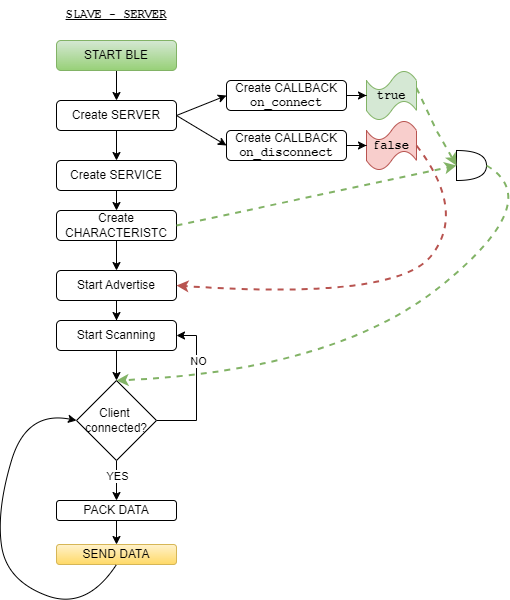

The diagram above was exported from draw.io. Its source (the exported page's mxGraphModel, read from the mxfile embedded in the PNG):
<mxGraphModel dx="1420" dy="822" grid="1" gridSize="10" guides="1" tooltips="1" connect="1" arrows="1" fold="1" page="1" pageScale="1" pageWidth="827" pageHeight="1169" math="0" shadow="0">
  <root>
    <mxCell id="0" />
    <mxCell id="1" parent="0" />
    <mxCell id="Ubnw_bqIcLY2_cPc9L0W-1" value="&lt;span&gt;SLAVE - SERVER&lt;/span&gt;" style="text;html=1;strokeColor=none;fillColor=none;align=center;verticalAlign=middle;whiteSpace=wrap;rounded=0;fontFamily=Courier New;fontStyle=5" vertex="1" parent="1">
      <mxGeometry x="75" y="50" width="110" height="30" as="geometry" />
    </mxCell>
    <mxCell id="Ubnw_bqIcLY2_cPc9L0W-24" style="edgeStyle=orthogonalEdgeStyle;rounded=0;orthogonalLoop=1;jettySize=auto;html=1;entryX=0.5;entryY=0;entryDx=0;entryDy=0;" edge="1" parent="1" source="Ubnw_bqIcLY2_cPc9L0W-3" target="Ubnw_bqIcLY2_cPc9L0W-17">
      <mxGeometry relative="1" as="geometry" />
    </mxCell>
    <mxCell id="Ubnw_bqIcLY2_cPc9L0W-3" value="START BLE" style="rounded=1;whiteSpace=wrap;html=1;fillColor=#d5e8d4;gradientColor=#97d077;strokeColor=#82b366;" vertex="1" parent="1">
      <mxGeometry x="70" y="90" width="120" height="30" as="geometry" />
    </mxCell>
    <mxCell id="Ubnw_bqIcLY2_cPc9L0W-4" style="edgeStyle=orthogonalEdgeStyle;rounded=0;orthogonalLoop=1;jettySize=auto;html=1;entryX=0.5;entryY=0;entryDx=0;entryDy=0;" edge="1" parent="1" source="Ubnw_bqIcLY2_cPc9L0W-5" target="Ubnw_bqIcLY2_cPc9L0W-7">
      <mxGeometry relative="1" as="geometry" />
    </mxCell>
    <mxCell id="Ubnw_bqIcLY2_cPc9L0W-5" value="Start Advertise" style="rounded=1;whiteSpace=wrap;html=1;" vertex="1" parent="1">
      <mxGeometry x="70" y="320" width="120" height="30" as="geometry" />
    </mxCell>
    <mxCell id="Ubnw_bqIcLY2_cPc9L0W-6" style="edgeStyle=orthogonalEdgeStyle;rounded=0;orthogonalLoop=1;jettySize=auto;html=1;entryX=0.5;entryY=0;entryDx=0;entryDy=0;" edge="1" parent="1" source="Ubnw_bqIcLY2_cPc9L0W-7" target="Ubnw_bqIcLY2_cPc9L0W-12">
      <mxGeometry relative="1" as="geometry" />
    </mxCell>
    <mxCell id="Ubnw_bqIcLY2_cPc9L0W-7" value="Start Scanning" style="rounded=1;whiteSpace=wrap;html=1;" vertex="1" parent="1">
      <mxGeometry x="70" y="370" width="120" height="30" as="geometry" />
    </mxCell>
    <mxCell id="Ubnw_bqIcLY2_cPc9L0W-8" style="edgeStyle=orthogonalEdgeStyle;rounded=0;orthogonalLoop=1;jettySize=auto;html=1;entryX=1;entryY=0.5;entryDx=0;entryDy=0;" edge="1" parent="1" source="Ubnw_bqIcLY2_cPc9L0W-12" target="Ubnw_bqIcLY2_cPc9L0W-7">
      <mxGeometry relative="1" as="geometry">
        <Array as="points">
          <mxPoint x="210" y="470" />
          <mxPoint x="210" y="385" />
        </Array>
      </mxGeometry>
    </mxCell>
    <mxCell id="Ubnw_bqIcLY2_cPc9L0W-9" value="NO" style="edgeLabel;html=1;align=center;verticalAlign=middle;resizable=0;points=[];" vertex="1" connectable="0" parent="Ubnw_bqIcLY2_cPc9L0W-8">
      <mxGeometry x="0.3853" y="-1" relative="1" as="geometry">
        <mxPoint as="offset" />
      </mxGeometry>
    </mxCell>
    <mxCell id="Ubnw_bqIcLY2_cPc9L0W-10" style="edgeStyle=orthogonalEdgeStyle;rounded=0;orthogonalLoop=1;jettySize=auto;html=1;entryX=0.5;entryY=0;entryDx=0;entryDy=0;" edge="1" parent="1" source="Ubnw_bqIcLY2_cPc9L0W-12" target="Ubnw_bqIcLY2_cPc9L0W-14">
      <mxGeometry relative="1" as="geometry" />
    </mxCell>
    <mxCell id="Ubnw_bqIcLY2_cPc9L0W-11" value="YES" style="edgeLabel;html=1;align=center;verticalAlign=middle;resizable=0;points=[];" vertex="1" connectable="0" parent="Ubnw_bqIcLY2_cPc9L0W-10">
      <mxGeometry x="-0.6644" y="-1" relative="1" as="geometry">
        <mxPoint x="1" y="8" as="offset" />
      </mxGeometry>
    </mxCell>
    <mxCell id="Ubnw_bqIcLY2_cPc9L0W-12" value="Client&amp;nbsp;&lt;br&gt;connected?" style="rhombus;whiteSpace=wrap;html=1;" vertex="1" parent="1">
      <mxGeometry x="90" y="430" width="80" height="80" as="geometry" />
    </mxCell>
    <mxCell id="Ubnw_bqIcLY2_cPc9L0W-13" style="edgeStyle=orthogonalEdgeStyle;rounded=0;orthogonalLoop=1;jettySize=auto;html=1;entryX=0.5;entryY=0;entryDx=0;entryDy=0;" edge="1" parent="1" source="Ubnw_bqIcLY2_cPc9L0W-14" target="Ubnw_bqIcLY2_cPc9L0W-15">
      <mxGeometry relative="1" as="geometry" />
    </mxCell>
    <mxCell id="Ubnw_bqIcLY2_cPc9L0W-14" value="PACK DATA" style="rounded=1;whiteSpace=wrap;html=1;" vertex="1" parent="1">
      <mxGeometry x="70" y="550" width="120" height="20" as="geometry" />
    </mxCell>
    <mxCell id="Ubnw_bqIcLY2_cPc9L0W-15" value="SEND DATA" style="rounded=1;whiteSpace=wrap;html=1;fillColor=#fff2cc;gradientColor=#ffd966;strokeColor=#d6b656;" vertex="1" parent="1">
      <mxGeometry x="70" y="594" width="120" height="20" as="geometry" />
    </mxCell>
    <mxCell id="Ubnw_bqIcLY2_cPc9L0W-16" value="" style="curved=1;endArrow=classic;html=1;rounded=0;exitX=0.5;exitY=1;exitDx=0;exitDy=0;entryX=0;entryY=0.5;entryDx=0;entryDy=0;" edge="1" parent="1" source="Ubnw_bqIcLY2_cPc9L0W-15" target="Ubnw_bqIcLY2_cPc9L0W-12">
      <mxGeometry width="50" height="50" relative="1" as="geometry">
        <mxPoint x="310" y="490" as="sourcePoint" />
        <mxPoint x="360" y="440" as="targetPoint" />
        <Array as="points">
          <mxPoint x="100" y="660" />
          <mxPoint x="20" y="630" />
          <mxPoint x="10" y="560" />
          <mxPoint x="40" y="460" />
        </Array>
      </mxGeometry>
    </mxCell>
    <mxCell id="Ubnw_bqIcLY2_cPc9L0W-25" style="edgeStyle=orthogonalEdgeStyle;rounded=0;orthogonalLoop=1;jettySize=auto;html=1;exitX=0.5;exitY=1;exitDx=0;exitDy=0;entryX=0.5;entryY=0;entryDx=0;entryDy=0;" edge="1" parent="1" source="Ubnw_bqIcLY2_cPc9L0W-17" target="Ubnw_bqIcLY2_cPc9L0W-18">
      <mxGeometry relative="1" as="geometry" />
    </mxCell>
    <mxCell id="Ubnw_bqIcLY2_cPc9L0W-17" value="Create SERVER" style="rounded=1;whiteSpace=wrap;html=1;" vertex="1" parent="1">
      <mxGeometry x="70" y="150" width="120" height="30" as="geometry" />
    </mxCell>
    <mxCell id="Ubnw_bqIcLY2_cPc9L0W-26" style="edgeStyle=orthogonalEdgeStyle;rounded=0;orthogonalLoop=1;jettySize=auto;html=1;exitX=0.5;exitY=1;exitDx=0;exitDy=0;entryX=0.5;entryY=0;entryDx=0;entryDy=0;" edge="1" parent="1" source="Ubnw_bqIcLY2_cPc9L0W-18" target="Ubnw_bqIcLY2_cPc9L0W-19">
      <mxGeometry relative="1" as="geometry" />
    </mxCell>
    <mxCell id="Ubnw_bqIcLY2_cPc9L0W-18" value="Create SERVICE" style="rounded=1;whiteSpace=wrap;html=1;" vertex="1" parent="1">
      <mxGeometry x="70" y="210" width="120" height="30" as="geometry" />
    </mxCell>
    <mxCell id="Ubnw_bqIcLY2_cPc9L0W-27" style="edgeStyle=orthogonalEdgeStyle;rounded=0;orthogonalLoop=1;jettySize=auto;html=1;entryX=0.5;entryY=0;entryDx=0;entryDy=0;" edge="1" parent="1" source="Ubnw_bqIcLY2_cPc9L0W-19" target="Ubnw_bqIcLY2_cPc9L0W-5">
      <mxGeometry relative="1" as="geometry" />
    </mxCell>
    <mxCell id="Ubnw_bqIcLY2_cPc9L0W-19" value="Create CHARACTERISTC" style="rounded=1;whiteSpace=wrap;html=1;" vertex="1" parent="1">
      <mxGeometry x="70" y="260" width="120" height="30" as="geometry" />
    </mxCell>
    <mxCell id="Ubnw_bqIcLY2_cPc9L0W-20" value="Create CALLBACK&lt;br&gt;&lt;b&gt;&lt;font face=&quot;Courier New&quot;&gt;on_connect&lt;/font&gt;&lt;/b&gt;" style="rounded=1;whiteSpace=wrap;html=1;" vertex="1" parent="1">
      <mxGeometry x="240" y="130" width="120" height="30" as="geometry" />
    </mxCell>
    <mxCell id="Ubnw_bqIcLY2_cPc9L0W-21" value="Create CALLBACK&lt;br&gt;&lt;b&gt;&lt;font face=&quot;Courier New&quot;&gt;on_disconnect&lt;/font&gt;&lt;/b&gt;" style="rounded=1;whiteSpace=wrap;html=1;" vertex="1" parent="1">
      <mxGeometry x="240" y="180" width="120" height="30" as="geometry" />
    </mxCell>
    <mxCell id="Ubnw_bqIcLY2_cPc9L0W-22" value="" style="endArrow=classic;html=1;rounded=0;exitX=1;exitY=0.5;exitDx=0;exitDy=0;entryX=0;entryY=0.5;entryDx=0;entryDy=0;" edge="1" parent="1" source="Ubnw_bqIcLY2_cPc9L0W-17" target="Ubnw_bqIcLY2_cPc9L0W-20">
      <mxGeometry width="50" height="50" relative="1" as="geometry">
        <mxPoint x="270" y="270" as="sourcePoint" />
        <mxPoint x="320" y="220" as="targetPoint" />
      </mxGeometry>
    </mxCell>
    <mxCell id="Ubnw_bqIcLY2_cPc9L0W-23" value="" style="endArrow=classic;html=1;rounded=0;exitX=1;exitY=0.5;exitDx=0;exitDy=0;entryX=0;entryY=0.5;entryDx=0;entryDy=0;" edge="1" parent="1" source="Ubnw_bqIcLY2_cPc9L0W-17" target="Ubnw_bqIcLY2_cPc9L0W-21">
      <mxGeometry width="50" height="50" relative="1" as="geometry">
        <mxPoint x="270" y="270" as="sourcePoint" />
        <mxPoint x="320" y="220" as="targetPoint" />
      </mxGeometry>
    </mxCell>
    <mxCell id="Ubnw_bqIcLY2_cPc9L0W-29" value="" style="shape=or;whiteSpace=wrap;html=1;" vertex="1" parent="1">
      <mxGeometry x="470" y="200" width="30" height="30" as="geometry" />
    </mxCell>
    <mxCell id="Ubnw_bqIcLY2_cPc9L0W-30" value="" style="endArrow=classic;html=1;rounded=0;exitX=1;exitY=0.35;exitDx=0;exitDy=0;exitPerimeter=0;entryX=0;entryY=0.5;entryDx=0;entryDy=0;entryPerimeter=0;dashed=1;strokeWidth=2;fillColor=#d5e8d4;strokeColor=#82b366;" edge="1" parent="1" source="Ubnw_bqIcLY2_cPc9L0W-31" target="Ubnw_bqIcLY2_cPc9L0W-29">
      <mxGeometry width="50" height="50" relative="1" as="geometry">
        <mxPoint x="310" y="60" as="sourcePoint" />
        <mxPoint x="360" y="10" as="targetPoint" />
        <Array as="points">
          <mxPoint x="450" y="180" />
        </Array>
      </mxGeometry>
    </mxCell>
    <mxCell id="Ubnw_bqIcLY2_cPc9L0W-31" value="&lt;b&gt;&lt;font face=&quot;Courier New&quot;&gt;true&lt;/font&gt;&lt;/b&gt;" style="shape=tape;whiteSpace=wrap;html=1;fillColor=#d5e8d4;strokeColor=#82b366;" vertex="1" parent="1">
      <mxGeometry x="380" y="120" width="50" height="50" as="geometry" />
    </mxCell>
    <mxCell id="Ubnw_bqIcLY2_cPc9L0W-32" value="&lt;b&gt;&lt;font face=&quot;Courier New&quot;&gt;false&lt;/font&gt;&lt;/b&gt;" style="shape=tape;whiteSpace=wrap;html=1;fillColor=#f8cecc;strokeColor=#b85450;" vertex="1" parent="1">
      <mxGeometry x="380" y="170" width="50" height="50" as="geometry" />
    </mxCell>
    <mxCell id="Ubnw_bqIcLY2_cPc9L0W-33" value="" style="endArrow=classic;html=1;rounded=0;exitX=1;exitY=0.5;exitDx=0;exitDy=0;entryX=0;entryY=0.5;entryDx=0;entryDy=0;entryPerimeter=0;dashed=1;strokeWidth=2;fillColor=#d5e8d4;strokeColor=#82b366;" edge="1" parent="1" source="Ubnw_bqIcLY2_cPc9L0W-19" target="Ubnw_bqIcLY2_cPc9L0W-29">
      <mxGeometry width="50" height="50" relative="1" as="geometry">
        <mxPoint x="320" y="260" as="sourcePoint" />
        <mxPoint x="370" y="210" as="targetPoint" />
      </mxGeometry>
    </mxCell>
    <mxCell id="Ubnw_bqIcLY2_cPc9L0W-34" value="" style="curved=1;endArrow=classic;html=1;rounded=0;exitX=1;exitY=0.5;exitDx=0;exitDy=0;exitPerimeter=0;entryX=0.5;entryY=0;entryDx=0;entryDy=0;strokeWidth=2;fillColor=#d5e8d4;strokeColor=#82b366;dashed=1;" edge="1" parent="1" source="Ubnw_bqIcLY2_cPc9L0W-29" target="Ubnw_bqIcLY2_cPc9L0W-12">
      <mxGeometry width="50" height="50" relative="1" as="geometry">
        <mxPoint x="320" y="370" as="sourcePoint" />
        <mxPoint x="370" y="320" as="targetPoint" />
        <Array as="points">
          <mxPoint x="560" y="250" />
          <mxPoint x="350" y="420" />
        </Array>
      </mxGeometry>
    </mxCell>
    <mxCell id="Ubnw_bqIcLY2_cPc9L0W-37" style="edgeStyle=orthogonalEdgeStyle;rounded=0;orthogonalLoop=1;jettySize=auto;html=1;entryX=0;entryY=0.5;entryDx=0;entryDy=0;entryPerimeter=0;" edge="1" parent="1" source="Ubnw_bqIcLY2_cPc9L0W-20" target="Ubnw_bqIcLY2_cPc9L0W-31">
      <mxGeometry relative="1" as="geometry" />
    </mxCell>
    <mxCell id="Ubnw_bqIcLY2_cPc9L0W-38" style="edgeStyle=orthogonalEdgeStyle;rounded=0;orthogonalLoop=1;jettySize=auto;html=1;entryX=0;entryY=0.5;entryDx=0;entryDy=0;entryPerimeter=0;" edge="1" parent="1" source="Ubnw_bqIcLY2_cPc9L0W-21" target="Ubnw_bqIcLY2_cPc9L0W-32">
      <mxGeometry relative="1" as="geometry" />
    </mxCell>
    <mxCell id="Ubnw_bqIcLY2_cPc9L0W-39" value="" style="curved=1;endArrow=classic;html=1;rounded=0;entryX=1;entryY=0.5;entryDx=0;entryDy=0;exitX=1;exitY=0.5;exitDx=0;exitDy=0;exitPerimeter=0;strokeWidth=2;dashed=1;fillColor=#f8cecc;strokeColor=#b85450;" edge="1" parent="1" source="Ubnw_bqIcLY2_cPc9L0W-32" target="Ubnw_bqIcLY2_cPc9L0W-5">
      <mxGeometry width="50" height="50" relative="1" as="geometry">
        <mxPoint x="410" y="400" as="sourcePoint" />
        <mxPoint x="460" y="350" as="targetPoint" />
        <Array as="points">
          <mxPoint x="480" y="260" />
          <mxPoint x="410" y="350" />
        </Array>
      </mxGeometry>
    </mxCell>
  </root>
</mxGraphModel>